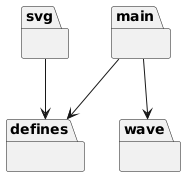

The diagram above was rendered by PlantUML. Its source (embedded in the PNG):
@startuml
set namespaceSeparator none
package "defines" as defines {
}
package "main" as main {
}
package "svg" as svg {
}
package "wave" as wave {
}
main --> defines
main --> wave
svg --> defines
@enduml